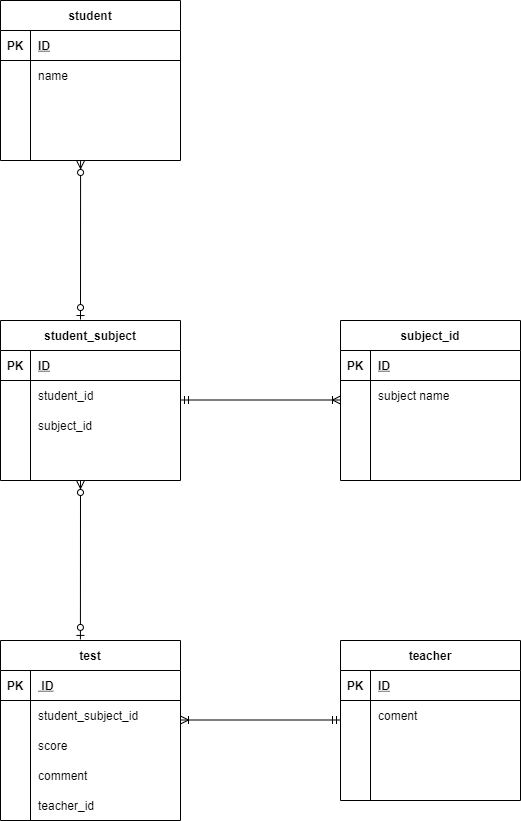

The diagram above was exported from draw.io. Its source (the exported page's mxGraphModel, read from the mxfile embedded in the PNG):
<mxGraphModel dx="1118" dy="790" grid="1" gridSize="10" guides="1" tooltips="1" connect="0" arrows="1" fold="1" page="1" pageScale="1" pageWidth="827" pageHeight="1169" math="0" shadow="0">
  <root>
    <mxCell id="0" />
    <mxCell id="1" parent="0" />
    <mxCell id="2" value="student" style="shape=table;startSize=30;container=1;collapsible=1;childLayout=tableLayout;fixedRows=1;rowLines=0;fontStyle=1;align=center;resizeLast=1;" parent="1" vertex="1">
      <mxGeometry x="40" y="40" width="180" height="160" as="geometry" />
    </mxCell>
    <mxCell id="3" value="" style="shape=partialRectangle;collapsible=0;dropTarget=0;pointerEvents=0;fillColor=none;top=0;left=0;bottom=1;right=0;points=[[0,0.5],[1,0.5]];portConstraint=eastwest;" parent="2" vertex="1">
      <mxGeometry y="30" width="180" height="30" as="geometry" />
    </mxCell>
    <mxCell id="4" value="PK" style="shape=partialRectangle;connectable=0;fillColor=none;top=0;left=0;bottom=0;right=0;fontStyle=1;overflow=hidden;" parent="3" vertex="1">
      <mxGeometry width="30" height="30" as="geometry" />
    </mxCell>
    <mxCell id="5" value="ID" style="shape=partialRectangle;connectable=0;fillColor=none;top=0;left=0;bottom=0;right=0;align=left;spacingLeft=6;fontStyle=5;overflow=hidden;" parent="3" vertex="1">
      <mxGeometry x="30" width="150" height="30" as="geometry" />
    </mxCell>
    <mxCell id="6" value="" style="shape=partialRectangle;collapsible=0;dropTarget=0;pointerEvents=0;fillColor=none;top=0;left=0;bottom=0;right=0;points=[[0,0.5],[1,0.5]];portConstraint=eastwest;" parent="2" vertex="1">
      <mxGeometry y="60" width="180" height="30" as="geometry" />
    </mxCell>
    <mxCell id="7" value="" style="shape=partialRectangle;connectable=0;fillColor=none;top=0;left=0;bottom=0;right=0;editable=1;overflow=hidden;" parent="6" vertex="1">
      <mxGeometry width="30" height="30" as="geometry" />
    </mxCell>
    <mxCell id="8" value="name" style="shape=partialRectangle;connectable=0;fillColor=none;top=0;left=0;bottom=0;right=0;align=left;spacingLeft=6;overflow=hidden;" parent="6" vertex="1">
      <mxGeometry x="30" width="150" height="30" as="geometry" />
    </mxCell>
    <mxCell id="9" value="" style="shape=partialRectangle;collapsible=0;dropTarget=0;pointerEvents=0;fillColor=none;top=0;left=0;bottom=0;right=0;points=[[0,0.5],[1,0.5]];portConstraint=eastwest;" parent="2" vertex="1">
      <mxGeometry y="90" width="180" height="30" as="geometry" />
    </mxCell>
    <mxCell id="10" value="" style="shape=partialRectangle;connectable=0;fillColor=none;top=0;left=0;bottom=0;right=0;editable=1;overflow=hidden;" parent="9" vertex="1">
      <mxGeometry width="30" height="30" as="geometry" />
    </mxCell>
    <mxCell id="11" value="" style="shape=partialRectangle;connectable=0;fillColor=none;top=0;left=0;bottom=0;right=0;align=left;spacingLeft=6;overflow=hidden;" parent="9" vertex="1">
      <mxGeometry x="30" width="150" height="30" as="geometry" />
    </mxCell>
    <mxCell id="12" value="" style="shape=partialRectangle;collapsible=0;dropTarget=0;pointerEvents=0;fillColor=none;top=0;left=0;bottom=0;right=0;points=[[0,0.5],[1,0.5]];portConstraint=eastwest;" parent="2" vertex="1">
      <mxGeometry y="120" width="180" height="30" as="geometry" />
    </mxCell>
    <mxCell id="13" value="" style="shape=partialRectangle;connectable=0;fillColor=none;top=0;left=0;bottom=0;right=0;editable=1;overflow=hidden;" parent="12" vertex="1">
      <mxGeometry width="30" height="30" as="geometry" />
    </mxCell>
    <mxCell id="14" value="" style="shape=partialRectangle;connectable=0;fillColor=none;top=0;left=0;bottom=0;right=0;align=left;spacingLeft=6;overflow=hidden;" parent="12" vertex="1">
      <mxGeometry x="30" width="150" height="30" as="geometry" />
    </mxCell>
    <mxCell id="15" value="student_subject" style="shape=table;startSize=30;container=1;collapsible=1;childLayout=tableLayout;fixedRows=1;rowLines=0;fontStyle=1;align=center;resizeLast=1;" parent="1" vertex="1">
      <mxGeometry x="40" y="360" width="180" height="160" as="geometry" />
    </mxCell>
    <mxCell id="16" value="" style="shape=partialRectangle;collapsible=0;dropTarget=0;pointerEvents=0;fillColor=none;top=0;left=0;bottom=1;right=0;points=[[0,0.5],[1,0.5]];portConstraint=eastwest;" parent="15" vertex="1">
      <mxGeometry y="30" width="180" height="30" as="geometry" />
    </mxCell>
    <mxCell id="17" value="PK" style="shape=partialRectangle;connectable=0;fillColor=none;top=0;left=0;bottom=0;right=0;fontStyle=1;overflow=hidden;" parent="16" vertex="1">
      <mxGeometry width="30" height="30" as="geometry" />
    </mxCell>
    <mxCell id="18" value="ID" style="shape=partialRectangle;connectable=0;fillColor=none;top=0;left=0;bottom=0;right=0;align=left;spacingLeft=6;fontStyle=5;overflow=hidden;" parent="16" vertex="1">
      <mxGeometry x="30" width="150" height="30" as="geometry" />
    </mxCell>
    <mxCell id="19" value="" style="shape=partialRectangle;collapsible=0;dropTarget=0;pointerEvents=0;fillColor=none;top=0;left=0;bottom=0;right=0;points=[[0,0.5],[1,0.5]];portConstraint=eastwest;" parent="15" vertex="1">
      <mxGeometry y="60" width="180" height="30" as="geometry" />
    </mxCell>
    <mxCell id="20" value="" style="shape=partialRectangle;connectable=0;fillColor=none;top=0;left=0;bottom=0;right=0;editable=1;overflow=hidden;" parent="19" vertex="1">
      <mxGeometry width="30" height="30" as="geometry" />
    </mxCell>
    <mxCell id="21" value="student_id" style="shape=partialRectangle;connectable=0;fillColor=none;top=0;left=0;bottom=0;right=0;align=left;spacingLeft=6;overflow=hidden;" parent="19" vertex="1">
      <mxGeometry x="30" width="150" height="30" as="geometry" />
    </mxCell>
    <mxCell id="22" value="" style="shape=partialRectangle;collapsible=0;dropTarget=0;pointerEvents=0;fillColor=none;top=0;left=0;bottom=0;right=0;points=[[0,0.5],[1,0.5]];portConstraint=eastwest;" parent="15" vertex="1">
      <mxGeometry y="90" width="180" height="30" as="geometry" />
    </mxCell>
    <mxCell id="23" value="" style="shape=partialRectangle;connectable=0;fillColor=none;top=0;left=0;bottom=0;right=0;editable=1;overflow=hidden;" parent="22" vertex="1">
      <mxGeometry width="30" height="30" as="geometry" />
    </mxCell>
    <mxCell id="24" value="subject_id" style="shape=partialRectangle;connectable=0;fillColor=none;top=0;left=0;bottom=0;right=0;align=left;spacingLeft=6;overflow=hidden;" parent="22" vertex="1">
      <mxGeometry x="30" width="150" height="30" as="geometry" />
    </mxCell>
    <mxCell id="25" value="" style="shape=partialRectangle;collapsible=0;dropTarget=0;pointerEvents=0;fillColor=none;top=0;left=0;bottom=0;right=0;points=[[0,0.5],[1,0.5]];portConstraint=eastwest;" parent="15" vertex="1">
      <mxGeometry y="120" width="180" height="30" as="geometry" />
    </mxCell>
    <mxCell id="26" value="" style="shape=partialRectangle;connectable=0;fillColor=none;top=0;left=0;bottom=0;right=0;editable=1;overflow=hidden;" parent="25" vertex="1">
      <mxGeometry width="30" height="30" as="geometry" />
    </mxCell>
    <mxCell id="27" value="" style="shape=partialRectangle;connectable=0;fillColor=none;top=0;left=0;bottom=0;right=0;align=left;spacingLeft=6;overflow=hidden;" parent="25" vertex="1">
      <mxGeometry x="30" width="150" height="30" as="geometry" />
    </mxCell>
    <mxCell id="31" value="subject_id" style="shape=table;startSize=30;container=1;collapsible=1;childLayout=tableLayout;fixedRows=1;rowLines=0;fontStyle=1;align=center;resizeLast=1;" parent="1" vertex="1">
      <mxGeometry x="380" y="360" width="180" height="160" as="geometry" />
    </mxCell>
    <mxCell id="32" value="" style="shape=partialRectangle;collapsible=0;dropTarget=0;pointerEvents=0;fillColor=none;top=0;left=0;bottom=1;right=0;points=[[0,0.5],[1,0.5]];portConstraint=eastwest;" parent="31" vertex="1">
      <mxGeometry y="30" width="180" height="30" as="geometry" />
    </mxCell>
    <mxCell id="33" value="PK" style="shape=partialRectangle;connectable=0;fillColor=none;top=0;left=0;bottom=0;right=0;fontStyle=1;overflow=hidden;" parent="32" vertex="1">
      <mxGeometry width="30" height="30" as="geometry" />
    </mxCell>
    <mxCell id="34" value="ID" style="shape=partialRectangle;connectable=0;fillColor=none;top=0;left=0;bottom=0;right=0;align=left;spacingLeft=6;fontStyle=5;overflow=hidden;" parent="32" vertex="1">
      <mxGeometry x="30" width="150" height="30" as="geometry" />
    </mxCell>
    <mxCell id="35" value="" style="shape=partialRectangle;collapsible=0;dropTarget=0;pointerEvents=0;fillColor=none;top=0;left=0;bottom=0;right=0;points=[[0,0.5],[1,0.5]];portConstraint=eastwest;" parent="31" vertex="1">
      <mxGeometry y="60" width="180" height="30" as="geometry" />
    </mxCell>
    <mxCell id="36" value="" style="shape=partialRectangle;connectable=0;fillColor=none;top=0;left=0;bottom=0;right=0;editable=1;overflow=hidden;" parent="35" vertex="1">
      <mxGeometry width="30" height="30" as="geometry" />
    </mxCell>
    <mxCell id="37" value="subject name" style="shape=partialRectangle;connectable=0;fillColor=none;top=0;left=0;bottom=0;right=0;align=left;spacingLeft=6;overflow=hidden;" parent="35" vertex="1">
      <mxGeometry x="30" width="150" height="30" as="geometry" />
    </mxCell>
    <mxCell id="38" value="" style="shape=partialRectangle;collapsible=0;dropTarget=0;pointerEvents=0;fillColor=none;top=0;left=0;bottom=0;right=0;points=[[0,0.5],[1,0.5]];portConstraint=eastwest;" parent="31" vertex="1">
      <mxGeometry y="90" width="180" height="30" as="geometry" />
    </mxCell>
    <mxCell id="39" value="" style="shape=partialRectangle;connectable=0;fillColor=none;top=0;left=0;bottom=0;right=0;editable=1;overflow=hidden;" parent="38" vertex="1">
      <mxGeometry width="30" height="30" as="geometry" />
    </mxCell>
    <mxCell id="40" value=" " style="shape=partialRectangle;connectable=0;fillColor=none;top=0;left=0;bottom=0;right=0;align=left;spacingLeft=6;overflow=hidden;" parent="38" vertex="1">
      <mxGeometry x="30" width="150" height="30" as="geometry" />
    </mxCell>
    <mxCell id="41" value="" style="shape=partialRectangle;collapsible=0;dropTarget=0;pointerEvents=0;fillColor=none;top=0;left=0;bottom=0;right=0;points=[[0,0.5],[1,0.5]];portConstraint=eastwest;" parent="31" vertex="1">
      <mxGeometry y="120" width="180" height="30" as="geometry" />
    </mxCell>
    <mxCell id="42" value="" style="shape=partialRectangle;connectable=0;fillColor=none;top=0;left=0;bottom=0;right=0;editable=1;overflow=hidden;" parent="41" vertex="1">
      <mxGeometry width="30" height="30" as="geometry" />
    </mxCell>
    <mxCell id="43" value=" " style="shape=partialRectangle;connectable=0;fillColor=none;top=0;left=0;bottom=0;right=0;align=left;spacingLeft=6;overflow=hidden;" parent="41" vertex="1">
      <mxGeometry x="30" width="150" height="30" as="geometry" />
    </mxCell>
    <mxCell id="44" value="test" style="shape=table;startSize=30;container=1;collapsible=1;childLayout=tableLayout;fixedRows=1;rowLines=0;fontStyle=1;align=center;resizeLast=1;" parent="1" vertex="1">
      <mxGeometry x="40" y="680" width="180" height="180" as="geometry" />
    </mxCell>
    <mxCell id="45" value="" style="shape=partialRectangle;collapsible=0;dropTarget=0;pointerEvents=0;fillColor=none;top=0;left=0;bottom=1;right=0;points=[[0,0.5],[1,0.5]];portConstraint=eastwest;" parent="44" vertex="1">
      <mxGeometry y="30" width="180" height="30" as="geometry" />
    </mxCell>
    <mxCell id="46" value="PK" style="shape=partialRectangle;connectable=0;fillColor=none;top=0;left=0;bottom=0;right=0;fontStyle=1;overflow=hidden;" parent="45" vertex="1">
      <mxGeometry width="30" height="30" as="geometry" />
    </mxCell>
    <mxCell id="47" value=" ID" style="shape=partialRectangle;connectable=0;fillColor=none;top=0;left=0;bottom=0;right=0;align=left;spacingLeft=6;fontStyle=5;overflow=hidden;" parent="45" vertex="1">
      <mxGeometry x="30" width="150" height="30" as="geometry" />
    </mxCell>
    <mxCell id="48" value="" style="shape=partialRectangle;collapsible=0;dropTarget=0;pointerEvents=0;fillColor=none;top=0;left=0;bottom=0;right=0;points=[[0,0.5],[1,0.5]];portConstraint=eastwest;" parent="44" vertex="1">
      <mxGeometry y="60" width="180" height="30" as="geometry" />
    </mxCell>
    <mxCell id="49" value="" style="shape=partialRectangle;connectable=0;fillColor=none;top=0;left=0;bottom=0;right=0;editable=1;overflow=hidden;" parent="48" vertex="1">
      <mxGeometry width="30" height="30" as="geometry" />
    </mxCell>
    <mxCell id="50" value="student_subject_id" style="shape=partialRectangle;connectable=0;fillColor=none;top=0;left=0;bottom=0;right=0;align=left;spacingLeft=6;overflow=hidden;" parent="48" vertex="1">
      <mxGeometry x="30" width="150" height="30" as="geometry" />
    </mxCell>
    <mxCell id="51" value="" style="shape=partialRectangle;collapsible=0;dropTarget=0;pointerEvents=0;fillColor=none;top=0;left=0;bottom=0;right=0;points=[[0,0.5],[1,0.5]];portConstraint=eastwest;" parent="44" vertex="1">
      <mxGeometry y="90" width="180" height="30" as="geometry" />
    </mxCell>
    <mxCell id="52" value="" style="shape=partialRectangle;connectable=0;fillColor=none;top=0;left=0;bottom=0;right=0;editable=1;overflow=hidden;" parent="51" vertex="1">
      <mxGeometry width="30" height="30" as="geometry" />
    </mxCell>
    <mxCell id="53" value="score" style="shape=partialRectangle;connectable=0;fillColor=none;top=0;left=0;bottom=0;right=0;align=left;spacingLeft=6;overflow=hidden;" parent="51" vertex="1">
      <mxGeometry x="30" width="150" height="30" as="geometry" />
    </mxCell>
    <mxCell id="54" value="" style="shape=partialRectangle;collapsible=0;dropTarget=0;pointerEvents=0;fillColor=none;top=0;left=0;bottom=0;right=0;points=[[0,0.5],[1,0.5]];portConstraint=eastwest;" parent="44" vertex="1">
      <mxGeometry y="120" width="180" height="30" as="geometry" />
    </mxCell>
    <mxCell id="55" value="" style="shape=partialRectangle;connectable=0;fillColor=none;top=0;left=0;bottom=0;right=0;editable=1;overflow=hidden;" parent="54" vertex="1">
      <mxGeometry width="30" height="30" as="geometry" />
    </mxCell>
    <mxCell id="56" value="comment" style="shape=partialRectangle;connectable=0;fillColor=none;top=0;left=0;bottom=0;right=0;align=left;spacingLeft=6;overflow=hidden;" parent="54" vertex="1">
      <mxGeometry x="30" width="150" height="30" as="geometry" />
    </mxCell>
    <mxCell id="57" value="teacher" style="shape=table;startSize=30;container=1;collapsible=1;childLayout=tableLayout;fixedRows=1;rowLines=0;fontStyle=1;align=center;resizeLast=1;" parent="1" vertex="1">
      <mxGeometry x="380" y="680" width="180" height="160" as="geometry" />
    </mxCell>
    <mxCell id="58" value="" style="shape=partialRectangle;collapsible=0;dropTarget=0;pointerEvents=0;fillColor=none;top=0;left=0;bottom=1;right=0;points=[[0,0.5],[1,0.5]];portConstraint=eastwest;" parent="57" vertex="1">
      <mxGeometry y="30" width="180" height="30" as="geometry" />
    </mxCell>
    <mxCell id="59" value="PK" style="shape=partialRectangle;connectable=0;fillColor=none;top=0;left=0;bottom=0;right=0;fontStyle=1;overflow=hidden;" parent="58" vertex="1">
      <mxGeometry width="30" height="30" as="geometry" />
    </mxCell>
    <mxCell id="60" value="ID" style="shape=partialRectangle;connectable=0;fillColor=none;top=0;left=0;bottom=0;right=0;align=left;spacingLeft=6;fontStyle=5;overflow=hidden;" parent="58" vertex="1">
      <mxGeometry x="30" width="150" height="30" as="geometry" />
    </mxCell>
    <mxCell id="61" value="" style="shape=partialRectangle;collapsible=0;dropTarget=0;pointerEvents=0;fillColor=none;top=0;left=0;bottom=0;right=0;points=[[0,0.5],[1,0.5]];portConstraint=eastwest;" parent="57" vertex="1">
      <mxGeometry y="60" width="180" height="30" as="geometry" />
    </mxCell>
    <mxCell id="62" value="" style="shape=partialRectangle;connectable=0;fillColor=none;top=0;left=0;bottom=0;right=0;editable=1;overflow=hidden;" parent="61" vertex="1">
      <mxGeometry width="30" height="30" as="geometry" />
    </mxCell>
    <mxCell id="63" value="coment" style="shape=partialRectangle;connectable=0;fillColor=none;top=0;left=0;bottom=0;right=0;align=left;spacingLeft=6;overflow=hidden;" parent="61" vertex="1">
      <mxGeometry x="30" width="150" height="30" as="geometry" />
    </mxCell>
    <mxCell id="64" value="" style="shape=partialRectangle;collapsible=0;dropTarget=0;pointerEvents=0;fillColor=none;top=0;left=0;bottom=0;right=0;points=[[0,0.5],[1,0.5]];portConstraint=eastwest;" parent="57" vertex="1">
      <mxGeometry y="90" width="180" height="30" as="geometry" />
    </mxCell>
    <mxCell id="65" value="" style="shape=partialRectangle;connectable=0;fillColor=none;top=0;left=0;bottom=0;right=0;editable=1;overflow=hidden;" parent="64" vertex="1">
      <mxGeometry width="30" height="30" as="geometry" />
    </mxCell>
    <mxCell id="66" value="" style="shape=partialRectangle;connectable=0;fillColor=none;top=0;left=0;bottom=0;right=0;align=left;spacingLeft=6;overflow=hidden;" parent="64" vertex="1">
      <mxGeometry x="30" width="150" height="30" as="geometry" />
    </mxCell>
    <mxCell id="67" value="" style="shape=partialRectangle;collapsible=0;dropTarget=0;pointerEvents=0;fillColor=none;top=0;left=0;bottom=0;right=0;points=[[0,0.5],[1,0.5]];portConstraint=eastwest;" parent="57" vertex="1">
      <mxGeometry y="120" width="180" height="30" as="geometry" />
    </mxCell>
    <mxCell id="68" value="" style="shape=partialRectangle;connectable=0;fillColor=none;top=0;left=0;bottom=0;right=0;editable=1;overflow=hidden;" parent="67" vertex="1">
      <mxGeometry width="30" height="30" as="geometry" />
    </mxCell>
    <mxCell id="69" value=" " style="shape=partialRectangle;connectable=0;fillColor=none;top=0;left=0;bottom=0;right=0;align=left;spacingLeft=6;overflow=hidden;" parent="67" vertex="1">
      <mxGeometry x="30" width="150" height="30" as="geometry" />
    </mxCell>
    <mxCell id="70" value="" style="endArrow=ERoneToMany;html=1;rounded=0;startArrow=ERmandOne;startFill=0;endFill=0;" parent="1" edge="1">
      <mxGeometry relative="1" as="geometry">
        <mxPoint x="220" y="439.5" as="sourcePoint" />
        <mxPoint x="380" y="439.5" as="targetPoint" />
      </mxGeometry>
    </mxCell>
    <mxCell id="71" value="" style="endArrow=ERmandOne;html=1;rounded=0;startArrow=ERoneToMany;startFill=0;endFill=0;" parent="1" edge="1">
      <mxGeometry relative="1" as="geometry">
        <mxPoint x="220" y="759.5" as="sourcePoint" />
        <mxPoint x="380" y="759.5" as="targetPoint" />
      </mxGeometry>
    </mxCell>
    <mxCell id="72" value="" style="endArrow=ERzeroToOne;html=1;rounded=0;entryX=0.444;entryY=-0.006;entryDx=0;entryDy=0;entryPerimeter=0;endFill=1;startArrow=ERzeroToMany;startFill=1;" parent="1" target="44" edge="1">
      <mxGeometry relative="1" as="geometry">
        <mxPoint x="120" y="520" as="sourcePoint" />
        <mxPoint x="120" y="670" as="targetPoint" />
      </mxGeometry>
    </mxCell>
    <mxCell id="73" value="" style="endArrow=ERzeroToOne;html=1;rounded=0;entryX=0.444;entryY=-0.006;entryDx=0;entryDy=0;entryPerimeter=0;startArrow=ERzeroToMany;startFill=1;endFill=1;" parent="1" edge="1">
      <mxGeometry relative="1" as="geometry">
        <mxPoint x="120.08" y="200" as="sourcePoint" />
        <mxPoint x="120.00000000000007" y="359.03999999999996" as="targetPoint" />
      </mxGeometry>
    </mxCell>
    <mxCell id="74" value="teacher_id" style="shape=partialRectangle;connectable=0;fillColor=none;top=0;left=0;bottom=0;right=0;align=left;spacingLeft=6;overflow=hidden;" parent="1" vertex="1">
      <mxGeometry x="70" y="830" width="150" height="30" as="geometry" />
    </mxCell>
  </root>
</mxGraphModel>